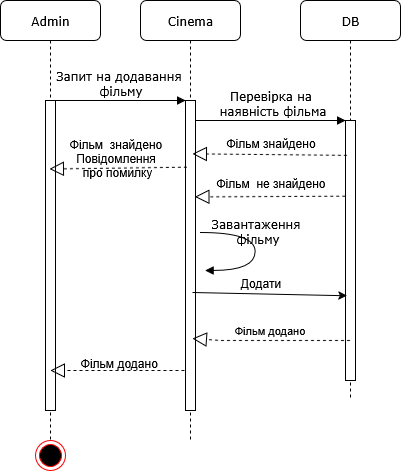

The diagram above was exported from draw.io. Its source (the exported page's mxGraphModel, read from the mxfile embedded in the PNG):
<mxGraphModel dx="1071" dy="496" grid="1" gridSize="10" guides="1" tooltips="1" connect="1" arrows="1" fold="1" page="1" pageScale="1" pageWidth="1100" pageHeight="850" background="none" math="0" shadow="0">
  <root>
    <mxCell id="0" />
    <mxCell id="1" parent="0" />
    <mxCell id="7baba1c4bc27f4b0-2" value="Cinema" style="shape=umlLifeline;perimeter=lifelinePerimeter;whiteSpace=wrap;html=1;container=1;collapsible=0;recursiveResize=0;outlineConnect=0;rounded=1;shadow=0;comic=0;labelBackgroundColor=none;strokeWidth=1;fontFamily=Verdana;fontSize=12;align=center;" parent="1" vertex="1">
      <mxGeometry x="240" y="80" width="100" height="440" as="geometry" />
    </mxCell>
    <mxCell id="7baba1c4bc27f4b0-10" value="" style="html=1;points=[];perimeter=orthogonalPerimeter;rounded=0;shadow=0;comic=0;labelBackgroundColor=none;strokeWidth=1;fontFamily=Verdana;fontSize=12;align=center;" parent="7baba1c4bc27f4b0-2" vertex="1">
      <mxGeometry x="45" y="100" width="10" height="310" as="geometry" />
    </mxCell>
    <mxCell id="7baba1c4bc27f4b0-3" value="DB" style="shape=umlLifeline;perimeter=lifelinePerimeter;whiteSpace=wrap;html=1;container=1;collapsible=0;recursiveResize=0;outlineConnect=0;rounded=1;shadow=0;comic=0;labelBackgroundColor=none;strokeWidth=1;fontFamily=Verdana;fontSize=12;align=center;" parent="1" vertex="1">
      <mxGeometry x="400" y="80" width="100" height="400" as="geometry" />
    </mxCell>
    <mxCell id="7baba1c4bc27f4b0-13" value="" style="html=1;points=[];perimeter=orthogonalPerimeter;rounded=0;shadow=0;comic=0;labelBackgroundColor=none;strokeWidth=1;fontFamily=Verdana;fontSize=12;align=center;" parent="7baba1c4bc27f4b0-3" vertex="1">
      <mxGeometry x="45" y="120" width="10" height="260" as="geometry" />
    </mxCell>
    <mxCell id="7baba1c4bc27f4b0-8" value="Admin" style="shape=umlLifeline;perimeter=lifelinePerimeter;whiteSpace=wrap;html=1;container=1;collapsible=0;recursiveResize=0;outlineConnect=0;rounded=1;shadow=0;comic=0;labelBackgroundColor=none;strokeWidth=1;fontFamily=Verdana;fontSize=12;align=center;" parent="1" vertex="1">
      <mxGeometry x="100" y="80" width="100" height="440" as="geometry" />
    </mxCell>
    <mxCell id="7baba1c4bc27f4b0-9" value="" style="html=1;points=[];perimeter=orthogonalPerimeter;rounded=0;shadow=0;comic=0;labelBackgroundColor=none;strokeWidth=1;fontFamily=Verdana;fontSize=12;align=center;" parent="7baba1c4bc27f4b0-8" vertex="1">
      <mxGeometry x="45" y="100" width="10" height="310" as="geometry" />
    </mxCell>
    <mxCell id="7baba1c4bc27f4b0-11" value="&lt;div&gt;Запит на додавання&amp;nbsp;&lt;/div&gt;&lt;div&gt;фільму&lt;/div&gt;" style="html=1;verticalAlign=bottom;endArrow=block;entryX=0;entryY=0;labelBackgroundColor=none;fontFamily=Verdana;fontSize=12;edgeStyle=elbowEdgeStyle;elbow=vertical;" parent="1" source="7baba1c4bc27f4b0-9" target="7baba1c4bc27f4b0-10" edge="1">
      <mxGeometry relative="1" as="geometry">
        <mxPoint x="220" y="190" as="sourcePoint" />
      </mxGeometry>
    </mxCell>
    <mxCell id="7baba1c4bc27f4b0-14" value="&lt;div&gt;Перевірка на&lt;/div&gt;&lt;div&gt;&amp;nbsp;наявність фільма&lt;/div&gt;" style="html=1;verticalAlign=bottom;endArrow=block;entryX=0;entryY=0;labelBackgroundColor=none;fontFamily=Verdana;fontSize=12;edgeStyle=elbowEdgeStyle;elbow=vertical;" parent="1" source="7baba1c4bc27f4b0-10" target="7baba1c4bc27f4b0-13" edge="1">
      <mxGeometry relative="1" as="geometry">
        <mxPoint x="370" y="200" as="sourcePoint" />
      </mxGeometry>
    </mxCell>
    <mxCell id="oT4JcWXS5MAtGmNAxWjO-2" value="Фільм знайдено" style="text;html=1;align=center;verticalAlign=middle;resizable=0;points=[];autosize=1;strokeColor=none;fillColor=none;" parent="1" vertex="1">
      <mxGeometry x="315" y="208" width="110" height="30" as="geometry" />
    </mxCell>
    <mxCell id="oT4JcWXS5MAtGmNAxWjO-4" value="&lt;div&gt;Фільм&amp;nbsp; знайдено&lt;/div&gt;&lt;div&gt;Повідомлення&lt;/div&gt;&lt;div&gt;&amp;nbsp;про помилку&lt;/div&gt;" style="text;html=1;align=center;verticalAlign=middle;resizable=0;points=[];autosize=1;strokeColor=none;fillColor=none;" parent="1" vertex="1">
      <mxGeometry x="155" y="208" width="120" height="60" as="geometry" />
    </mxCell>
    <mxCell id="oT4JcWXS5MAtGmNAxWjO-14" value="Фільм&amp;nbsp; не знайдено" style="text;html=1;align=center;verticalAlign=middle;resizable=0;points=[];autosize=1;strokeColor=none;fillColor=none;" parent="1" vertex="1">
      <mxGeometry x="305" y="248" width="130" height="30" as="geometry" />
    </mxCell>
    <mxCell id="oT4JcWXS5MAtGmNAxWjO-30" value="Фільм додано&amp;nbsp;" style="text;html=1;align=center;verticalAlign=middle;resizable=0;points=[];autosize=1;strokeColor=none;fillColor=none;" parent="1" vertex="1">
      <mxGeometry x="170" y="428" width="100" height="30" as="geometry" />
    </mxCell>
    <mxCell id="oT4JcWXS5MAtGmNAxWjO-32" value="" style="endArrow=block;dashed=1;endFill=0;endSize=12;html=1;rounded=0;entryX=0.7;entryY=0.172;entryDx=0;entryDy=0;entryPerimeter=0;exitX=0.14;exitY=0.134;exitDx=0;exitDy=0;exitPerimeter=0;" parent="1" target="7baba1c4bc27f4b0-10" edge="1" source="7baba1c4bc27f4b0-13">
      <mxGeometry width="160" relative="1" as="geometry">
        <mxPoint x="440" y="230" as="sourcePoint" />
        <mxPoint x="620" y="430" as="targetPoint" />
      </mxGeometry>
    </mxCell>
    <mxCell id="oT4JcWXS5MAtGmNAxWjO-33" value="" style="endArrow=block;dashed=1;endFill=0;endSize=12;html=1;rounded=0;entryX=0.94;entryY=0.311;entryDx=0;entryDy=0;entryPerimeter=0;exitX=-0.02;exitY=0.291;exitDx=0;exitDy=0;exitPerimeter=0;" parent="1" source="7baba1c4bc27f4b0-13" target="7baba1c4bc27f4b0-10" edge="1">
      <mxGeometry width="160" relative="1" as="geometry">
        <mxPoint x="460" y="430" as="sourcePoint" />
        <mxPoint x="620" y="430" as="targetPoint" />
        <Array as="points" />
      </mxGeometry>
    </mxCell>
    <mxCell id="oT4JcWXS5MAtGmNAxWjO-34" value="" style="endArrow=block;dashed=1;endFill=0;endSize=12;html=1;rounded=0;entryX=0.38;entryY=0.221;entryDx=0;entryDy=0;entryPerimeter=0;exitX=0.14;exitY=0.215;exitDx=0;exitDy=0;exitPerimeter=0;" parent="1" source="7baba1c4bc27f4b0-10" target="7baba1c4bc27f4b0-9" edge="1">
      <mxGeometry width="160" relative="1" as="geometry">
        <mxPoint x="290" y="232" as="sourcePoint" />
        <mxPoint x="620" y="430" as="targetPoint" />
      </mxGeometry>
    </mxCell>
    <mxCell id="oT4JcWXS5MAtGmNAxWjO-36" value="" style="endArrow=block;dashed=1;endFill=0;endSize=12;html=1;rounded=0;" parent="1" edge="1">
      <mxGeometry width="160" relative="1" as="geometry">
        <mxPoint x="284" y="450" as="sourcePoint" />
        <mxPoint x="150" y="450" as="targetPoint" />
        <Array as="points">
          <mxPoint x="250" y="450" />
        </Array>
      </mxGeometry>
    </mxCell>
    <mxCell id="oT4JcWXS5MAtGmNAxWjO-38" value="" style="ellipse;html=1;shape=endState;fillColor=#000000;strokeColor=#ff0000;" parent="1" vertex="1">
      <mxGeometry x="135" y="520" width="30" height="30" as="geometry" />
    </mxCell>
    <mxCell id="oT4JcWXS5MAtGmNAxWjO-53" value="" style="endArrow=classic;html=1;rounded=0;entryX=0.14;entryY=0.651;entryDx=0;entryDy=0;entryPerimeter=0;exitX=0.7;exitY=0.6;exitDx=0;exitDy=0;exitPerimeter=0;" parent="1" edge="1">
      <mxGeometry width="50" height="50" relative="1" as="geometry">
        <mxPoint x="292" y="372" as="sourcePoint" />
        <mxPoint x="446.4000000000001" y="375.26" as="targetPoint" />
      </mxGeometry>
    </mxCell>
    <mxCell id="oT4JcWXS5MAtGmNAxWjO-54" value="Додати" style="text;html=1;align=center;verticalAlign=middle;resizable=0;points=[];autosize=1;strokeColor=none;fillColor=none;" parent="1" vertex="1">
      <mxGeometry x="330" y="348" width="60" height="30" as="geometry" />
    </mxCell>
    <mxCell id="oT4JcWXS5MAtGmNAxWjO-56" value="" style="endArrow=block;dashed=1;endFill=0;endSize=12;html=1;rounded=0;entryX=0.7;entryY=0.768;entryDx=0;entryDy=0;entryPerimeter=0;" parent="1" source="7baba1c4bc27f4b0-3" target="7baba1c4bc27f4b0-10" edge="1">
      <mxGeometry width="160" relative="1" as="geometry">
        <mxPoint x="460" y="490" as="sourcePoint" />
        <mxPoint x="620" y="490" as="targetPoint" />
        <Array as="points">
          <mxPoint x="320" y="420" />
        </Array>
      </mxGeometry>
    </mxCell>
    <mxCell id="oT4JcWXS5MAtGmNAxWjO-57" value="Фільм додано" style="edgeLabel;html=1;align=center;verticalAlign=middle;resizable=0;points=[];" parent="oT4JcWXS5MAtGmNAxWjO-56" vertex="1" connectable="0">
      <mxGeometry x="0.2573" y="-4" relative="1" as="geometry">
        <mxPoint x="18" y="-7" as="offset" />
      </mxGeometry>
    </mxCell>
    <mxCell id="R-oNvkH3gqAo2c2ADmbM-1" value="&lt;div&gt;Завантаження&lt;/div&gt;&lt;div&gt;&amp;nbsp;фільму&lt;/div&gt;" style="html=1;verticalAlign=bottom;endArrow=block;labelBackgroundColor=none;fontFamily=Verdana;fontSize=12;elbow=vertical;edgeStyle=orthogonalEdgeStyle;curved=1;entryX=1;entryY=0.286;entryPerimeter=0;exitX=1.038;exitY=0.345;exitPerimeter=0;" edge="1" parent="1">
      <mxGeometry relative="1" as="geometry">
        <mxPoint x="300" y="312.08" as="sourcePoint" />
        <mxPoint x="304.6199999999999" y="349.99999999999994" as="targetPoint" />
        <Array as="points">
          <mxPoint x="354.6199999999999" y="311.97999999999996" />
          <mxPoint x="354.6199999999999" y="349.97999999999996" />
        </Array>
      </mxGeometry>
    </mxCell>
  </root>
</mxGraphModel>